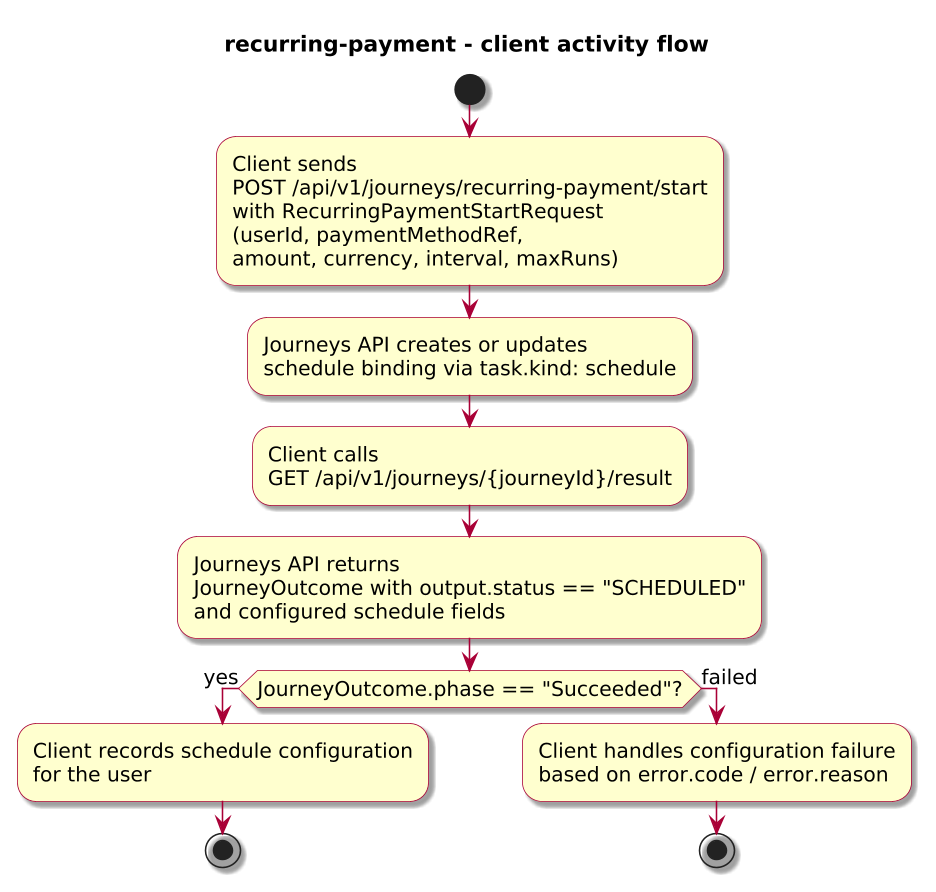

The diagram above was rendered by PlantUML. Its source (embedded in the PNG):
@startuml
!include journey-diagram-theme.puml
title recurring-payment - client activity flow

start

:Client sends\nPOST /api/v1/journeys/recurring-payment/start\nwith RecurringPaymentStartRequest\n(userId, paymentMethodRef,\namount, currency, interval, maxRuns);

:Journeys API creates or updates\nschedule binding via task.kind: schedule;

:Client calls\nGET /api/v1/journeys/{journeyId}/result;
:Journeys API returns\nJourneyOutcome with output.status == "SCHEDULED"\nand configured schedule fields;

if (JourneyOutcome.phase == "Succeeded"?) then (yes)
  :Client records schedule configuration\nfor the user;
  stop
else (failed)
  :Client handles configuration failure\nbased on error.code / error.reason;
  stop
endif

@enduml